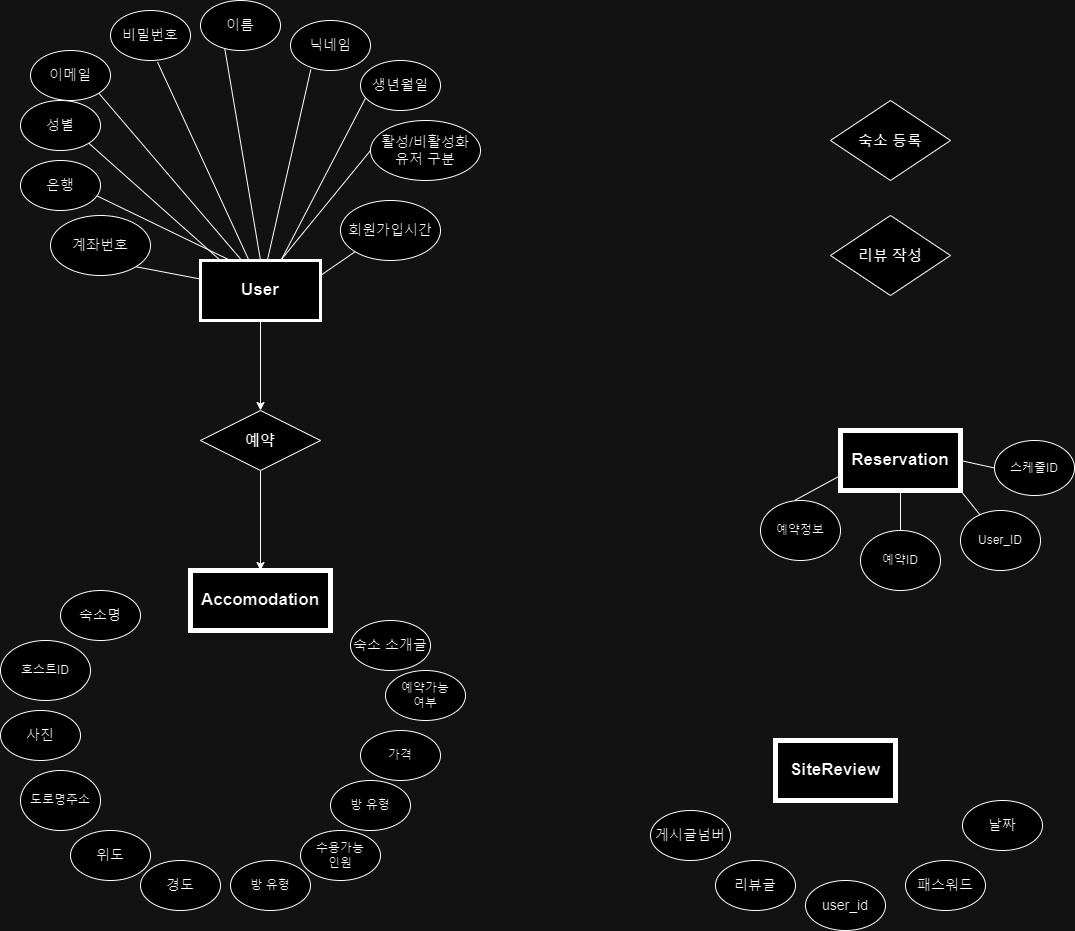

The diagram above was exported from draw.io. Its source (the exported page's mxGraphModel, read from the mxfile embedded in the PNG):
<mxGraphModel dx="1648" dy="950" grid="1" gridSize="10" guides="1" tooltips="1" connect="1" arrows="1" fold="1" page="1" pageScale="2" pageWidth="827" pageHeight="1169" math="0" shadow="0">
  <root>
    <mxCell id="0" />
    <mxCell id="1" parent="0" />
    <mxCell id="vVK-DLxQ_tqd_ntDtq-r-31" style="edgeStyle=orthogonalEdgeStyle;rounded=0;orthogonalLoop=1;jettySize=auto;html=1;" edge="1" parent="1" source="vVK-DLxQ_tqd_ntDtq-r-3" target="A-f33xsdgHGUtybP3AB9-8">
      <mxGeometry relative="1" as="geometry" />
    </mxCell>
    <mxCell id="vVK-DLxQ_tqd_ntDtq-r-3" value="&lt;b&gt;&lt;font style=&quot;font-size: 17px;&quot;&gt;User&lt;/font&gt;&lt;/b&gt;" style="rounded=0;whiteSpace=wrap;html=1;strokeWidth=3;" vertex="1" parent="1">
      <mxGeometry x="210" y="270" width="120" height="60" as="geometry" />
    </mxCell>
    <mxCell id="vVK-DLxQ_tqd_ntDtq-r-4" value="&lt;b&gt;&lt;font style=&quot;font-size: 17px;&quot;&gt;Reservation&lt;/font&gt;&lt;/b&gt;" style="rounded=0;whiteSpace=wrap;html=1;strokeWidth=5;" vertex="1" parent="1">
      <mxGeometry x="850" y="440" width="120" height="60" as="geometry" />
    </mxCell>
    <mxCell id="vVK-DLxQ_tqd_ntDtq-r-5" value="&lt;b&gt;&lt;font style=&quot;font-size: 17px;&quot;&gt;SiteReview&lt;br&gt;&lt;/font&gt;&lt;/b&gt;" style="rounded=0;whiteSpace=wrap;html=1;strokeWidth=5;" vertex="1" parent="1">
      <mxGeometry x="785" y="750" width="120" height="60" as="geometry" />
    </mxCell>
    <mxCell id="9KdXrdsOLLxbJiffNA_D-1" value="&lt;b&gt;&lt;font style=&quot;font-size: 15px;&quot;&gt;숙소 등록&lt;/font&gt;&lt;/b&gt;" style="rhombus;whiteSpace=wrap;html=1;" vertex="1" parent="1">
      <mxGeometry x="840" y="110" width="120" height="80" as="geometry" />
    </mxCell>
    <mxCell id="72EIkO-jc_VU_ukTiyaU-2" value="&lt;span style=&quot;font-size: 14px;&quot;&gt;숙소 소개글&lt;/span&gt;" style="ellipse;whiteSpace=wrap;html=1;" vertex="1" parent="1">
      <mxGeometry x="360" y="630" width="80" height="50" as="geometry" />
    </mxCell>
    <mxCell id="72EIkO-jc_VU_ukTiyaU-3" value="&lt;span style=&quot;font-size: 14px;&quot;&gt;사진&lt;br&gt;&lt;/span&gt;" style="ellipse;whiteSpace=wrap;html=1;" vertex="1" parent="1">
      <mxGeometry x="10" y="720" width="80" height="50" as="geometry" />
    </mxCell>
    <mxCell id="72EIkO-jc_VU_ukTiyaU-13" value="예약가능&lt;br&gt;여부" style="ellipse;whiteSpace=wrap;html=1;" vertex="1" parent="1">
      <mxGeometry x="395" y="680" width="80" height="50" as="geometry" />
    </mxCell>
    <mxCell id="72EIkO-jc_VU_ukTiyaU-11" value="가격" style="ellipse;whiteSpace=wrap;html=1;" vertex="1" parent="1">
      <mxGeometry x="370" y="740" width="80" height="50" as="geometry" />
    </mxCell>
    <mxCell id="A-f33xsdgHGUtybP3AB9-5" value="User_ID" style="ellipse;whiteSpace=wrap;html=1;" vertex="1" parent="1">
      <mxGeometry x="970" y="520" width="80" height="60" as="geometry" />
    </mxCell>
    <mxCell id="vVK-DLxQ_tqd_ntDtq-r-24" value="" style="endArrow=none;html=1;rounded=0;entryX=1;entryY=1;entryDx=0;entryDy=0;exitX=0.342;exitY=-0.006;exitDx=0;exitDy=0;exitPerimeter=0;" edge="1" parent="1" source="vVK-DLxQ_tqd_ntDtq-r-3" target="vVK-DLxQ_tqd_ntDtq-r-7">
      <mxGeometry width="50" height="50" relative="1" as="geometry">
        <mxPoint x="225" y="250" as="sourcePoint" />
        <mxPoint x="275" y="200" as="targetPoint" />
      </mxGeometry>
    </mxCell>
    <mxCell id="vVK-DLxQ_tqd_ntDtq-r-27" value="" style="endArrow=none;html=1;rounded=0;entryX=0.071;entryY=0.727;entryDx=0;entryDy=0;entryPerimeter=0;exitX=0.675;exitY=-0.017;exitDx=0;exitDy=0;exitPerimeter=0;" edge="1" parent="1" source="vVK-DLxQ_tqd_ntDtq-r-3" target="vVK-DLxQ_tqd_ntDtq-r-12">
      <mxGeometry width="50" height="50" relative="1" as="geometry">
        <mxPoint x="280" y="250" as="sourcePoint" />
        <mxPoint x="330" y="200" as="targetPoint" />
        <Array as="points" />
      </mxGeometry>
    </mxCell>
    <mxCell id="vVK-DLxQ_tqd_ntDtq-r-15" value="&lt;font style=&quot;font-size: 14px;&quot;&gt;회원가입시간&lt;/font&gt;" style="ellipse;whiteSpace=wrap;html=1;" vertex="1" parent="1">
      <mxGeometry x="350" y="210" width="100" height="60" as="geometry" />
    </mxCell>
    <mxCell id="vVK-DLxQ_tqd_ntDtq-r-12" value="&lt;span style=&quot;font-size: 14px;&quot;&gt;생년월일&lt;/span&gt;" style="ellipse;whiteSpace=wrap;html=1;" vertex="1" parent="1">
      <mxGeometry x="370" y="70" width="80" height="50" as="geometry" />
    </mxCell>
    <mxCell id="vVK-DLxQ_tqd_ntDtq-r-22" value="" style="endArrow=none;html=1;rounded=0;entryX=0.25;entryY=0;entryDx=0;entryDy=0;exitX=0.946;exitY=0.7;exitDx=0;exitDy=0;exitPerimeter=0;" edge="1" parent="1" source="vVK-DLxQ_tqd_ntDtq-r-13" target="vVK-DLxQ_tqd_ntDtq-r-3">
      <mxGeometry width="50" height="50" relative="1" as="geometry">
        <mxPoint x="530" y="360" as="sourcePoint" />
        <mxPoint x="580" y="310" as="targetPoint" />
      </mxGeometry>
    </mxCell>
    <mxCell id="A-f33xsdgHGUtybP3AB9-3" value="예약ID" style="ellipse;whiteSpace=wrap;html=1;" vertex="1" parent="1">
      <mxGeometry x="870" y="540" width="80" height="60" as="geometry" />
    </mxCell>
    <mxCell id="9KdXrdsOLLxbJiffNA_D-8" value="&lt;span style=&quot;font-size: 14px;&quot;&gt;user_id&lt;/span&gt;" style="ellipse;whiteSpace=wrap;html=1;" vertex="1" parent="1">
      <mxGeometry x="815" y="890" width="80" height="50" as="geometry" />
    </mxCell>
    <mxCell id="vVK-DLxQ_tqd_ntDtq-r-8" value="&lt;font style=&quot;font-size: 14px;&quot;&gt;비밀번호&lt;/font&gt;" style="ellipse;whiteSpace=wrap;html=1;" vertex="1" parent="1">
      <mxGeometry x="120" y="20" width="80" height="50" as="geometry" />
    </mxCell>
    <mxCell id="vVK-DLxQ_tqd_ntDtq-r-32" style="edgeStyle=orthogonalEdgeStyle;rounded=0;orthogonalLoop=1;jettySize=auto;html=1;entryX=0.5;entryY=0;entryDx=0;entryDy=0;" edge="1" parent="1" source="A-f33xsdgHGUtybP3AB9-8" target="RNTaPn3c44zU0fyrv1eq-7">
      <mxGeometry relative="1" as="geometry" />
    </mxCell>
    <mxCell id="A-f33xsdgHGUtybP3AB9-8" value="&lt;b&gt;&lt;font style=&quot;font-size: 15px;&quot;&gt;예약&lt;/font&gt;&lt;/b&gt;" style="rhombus;whiteSpace=wrap;html=1;" vertex="1" parent="1">
      <mxGeometry x="210" y="420" width="120" height="60" as="geometry" />
    </mxCell>
    <mxCell id="RNTaPn3c44zU0fyrv1eq-1" value="&lt;span style=&quot;font-size: 14px;&quot;&gt;활성/비활성화 &lt;br&gt;유저 구분&lt;/span&gt;" style="ellipse;whiteSpace=wrap;html=1;" vertex="1" parent="1">
      <mxGeometry x="380" y="130" width="110" height="60" as="geometry" />
    </mxCell>
    <mxCell id="9KdXrdsOLLxbJiffNA_D-12" value="&lt;font style=&quot;font-size: 14px;&quot;&gt;날짜&lt;/font&gt;" style="ellipse;whiteSpace=wrap;html=1;" vertex="1" parent="1">
      <mxGeometry x="972" y="810" width="80" height="50" as="geometry" />
    </mxCell>
    <mxCell id="A-f33xsdgHGUtybP3AB9-20" value="" style="endArrow=none;html=1;rounded=0;exitX=1;exitY=0.5;exitDx=0;exitDy=0;entryX=0;entryY=0.5;entryDx=0;entryDy=0;" edge="1" parent="1" source="vVK-DLxQ_tqd_ntDtq-r-4" target="A-f33xsdgHGUtybP3AB9-9">
      <mxGeometry width="50" height="50" relative="1" as="geometry">
        <mxPoint x="970" y="520" as="sourcePoint" />
        <mxPoint x="1020" y="470" as="targetPoint" />
      </mxGeometry>
    </mxCell>
    <mxCell id="vVK-DLxQ_tqd_ntDtq-r-25" value="" style="endArrow=none;html=1;rounded=0;entryX=0.588;entryY=1.033;entryDx=0;entryDy=0;entryPerimeter=0;exitX=0.403;exitY=-0.006;exitDx=0;exitDy=0;exitPerimeter=0;" edge="1" parent="1" source="vVK-DLxQ_tqd_ntDtq-r-3" target="vVK-DLxQ_tqd_ntDtq-r-8">
      <mxGeometry width="50" height="50" relative="1" as="geometry">
        <mxPoint x="240" y="250" as="sourcePoint" />
        <mxPoint x="260" y="140" as="targetPoint" />
      </mxGeometry>
    </mxCell>
    <mxCell id="vVK-DLxQ_tqd_ntDtq-r-30" value="" style="endArrow=none;html=1;rounded=0;entryX=0;entryY=1;entryDx=0;entryDy=0;exitX=1;exitY=0.25;exitDx=0;exitDy=0;" edge="1" parent="1" source="vVK-DLxQ_tqd_ntDtq-r-3" target="vVK-DLxQ_tqd_ntDtq-r-15">
      <mxGeometry width="50" height="50" relative="1" as="geometry">
        <mxPoint x="320" y="290" as="sourcePoint" />
        <mxPoint x="370" y="240" as="targetPoint" />
      </mxGeometry>
    </mxCell>
    <mxCell id="9KdXrdsOLLxbJiffNA_D-15" value="&lt;font style=&quot;font-size: 15px;&quot;&gt;&lt;b&gt;리뷰 작성&lt;/b&gt;&lt;/font&gt;" style="rhombus;whiteSpace=wrap;html=1;" vertex="1" parent="1">
      <mxGeometry x="840" y="225" width="120" height="80" as="geometry" />
    </mxCell>
    <mxCell id="A-f33xsdgHGUtybP3AB9-16" value="" style="endArrow=none;html=1;rounded=0;entryX=0.5;entryY=1;entryDx=0;entryDy=0;exitX=0.5;exitY=0;exitDx=0;exitDy=0;" edge="1" parent="1" source="A-f33xsdgHGUtybP3AB9-3" target="vVK-DLxQ_tqd_ntDtq-r-4">
      <mxGeometry width="50" height="50" relative="1" as="geometry">
        <mxPoint x="874" y="555" as="sourcePoint" />
        <mxPoint x="924" y="505" as="targetPoint" />
      </mxGeometry>
    </mxCell>
    <mxCell id="72EIkO-jc_VU_ukTiyaU-7" value="&lt;span style=&quot;font-size: 14px;&quot;&gt;숙소명&lt;/span&gt;" style="ellipse;whiteSpace=wrap;html=1;" vertex="1" parent="1">
      <mxGeometry x="70" y="600" width="80" height="50" as="geometry" />
    </mxCell>
    <mxCell id="72EIkO-jc_VU_ukTiyaU-4" value="&lt;span style=&quot;font-size: 14px;&quot;&gt;경도&lt;br&gt;&lt;/span&gt;" style="ellipse;whiteSpace=wrap;html=1;" vertex="1" parent="1">
      <mxGeometry x="150" y="870" width="80" height="50" as="geometry" />
    </mxCell>
    <mxCell id="A-f33xsdgHGUtybP3AB9-24" value="도로명주소" style="ellipse;whiteSpace=wrap;html=1;" vertex="1" parent="1">
      <mxGeometry x="30" y="780" width="80" height="60" as="geometry" />
    </mxCell>
    <mxCell id="vVK-DLxQ_tqd_ntDtq-r-26" value="" style="endArrow=none;html=1;rounded=0;entryX=0;entryY=0.5;entryDx=0;entryDy=0;" edge="1" parent="1" target="RNTaPn3c44zU0fyrv1eq-1">
      <mxGeometry width="50" height="50" relative="1" as="geometry">
        <mxPoint x="290" y="270" as="sourcePoint" />
        <mxPoint x="340" y="220" as="targetPoint" />
      </mxGeometry>
    </mxCell>
    <mxCell id="A-f33xsdgHGUtybP3AB9-22" value="" style="endArrow=none;html=1;rounded=0;entryX=1;entryY=1;entryDx=0;entryDy=0;" edge="1" parent="1" source="A-f33xsdgHGUtybP3AB9-5" target="vVK-DLxQ_tqd_ntDtq-r-4">
      <mxGeometry width="50" height="50" relative="1" as="geometry">
        <mxPoint x="904" y="590" as="sourcePoint" />
        <mxPoint x="954" y="540" as="targetPoint" />
      </mxGeometry>
    </mxCell>
    <mxCell id="9KdXrdsOLLxbJiffNA_D-5" value="&lt;span style=&quot;font-size: 14px;&quot;&gt;리뷰글&lt;/span&gt;" style="ellipse;whiteSpace=wrap;html=1;" vertex="1" parent="1">
      <mxGeometry x="725" y="870" width="80" height="50" as="geometry" />
    </mxCell>
    <mxCell id="vVK-DLxQ_tqd_ntDtq-r-11" value="&lt;font style=&quot;font-size: 14px;&quot;&gt;성별&lt;/font&gt;" style="ellipse;whiteSpace=wrap;html=1;" vertex="1" parent="1">
      <mxGeometry x="30" y="110" width="80" height="50" as="geometry" />
    </mxCell>
    <mxCell id="RNTaPn3c44zU0fyrv1eq-5" value="수용가능&lt;br&gt;인원" style="ellipse;whiteSpace=wrap;html=1;" vertex="1" parent="1">
      <mxGeometry x="310" y="840" width="80" height="50" as="geometry" />
    </mxCell>
    <mxCell id="72EIkO-jc_VU_ukTiyaU-5" value="&lt;span style=&quot;font-size: 14px;&quot;&gt;위도&lt;br&gt;&lt;/span&gt;" style="ellipse;whiteSpace=wrap;html=1;" vertex="1" parent="1">
      <mxGeometry x="80" y="840" width="80" height="50" as="geometry" />
    </mxCell>
    <mxCell id="72EIkO-jc_VU_ukTiyaU-15" value="방 유형" style="ellipse;whiteSpace=wrap;html=1;" vertex="1" parent="1">
      <mxGeometry x="240" y="870" width="80" height="50" as="geometry" />
    </mxCell>
    <mxCell id="vVK-DLxQ_tqd_ntDtq-r-14" value="&lt;font style=&quot;font-size: 14px;&quot;&gt;계좌번호&lt;/font&gt;" style="ellipse;whiteSpace=wrap;html=1;" vertex="1" parent="1">
      <mxGeometry x="60" y="225" width="100" height="60" as="geometry" />
    </mxCell>
    <mxCell id="vVK-DLxQ_tqd_ntDtq-r-10" value="&lt;font style=&quot;font-size: 14px;&quot;&gt;닉네임&lt;/font&gt;" style="ellipse;whiteSpace=wrap;html=1;" vertex="1" parent="1">
      <mxGeometry x="300" y="30" width="80" height="50" as="geometry" />
    </mxCell>
    <mxCell id="A-f33xsdgHGUtybP3AB9-11" value="" style="endArrow=none;html=1;rounded=0;entryX=0;entryY=0.75;entryDx=0;entryDy=0;" edge="1" parent="1" target="vVK-DLxQ_tqd_ntDtq-r-4">
      <mxGeometry width="50" height="50" relative="1" as="geometry">
        <mxPoint x="804" y="510" as="sourcePoint" />
        <mxPoint x="844" y="470" as="targetPoint" />
        <Array as="points" />
      </mxGeometry>
    </mxCell>
    <mxCell id="9KdXrdsOLLxbJiffNA_D-7" value="&lt;font style=&quot;font-size: 14px;&quot;&gt;게시글넘버&lt;br&gt;&lt;/font&gt;" style="ellipse;whiteSpace=wrap;html=1;" vertex="1" parent="1">
      <mxGeometry x="660" y="820" width="80" height="50" as="geometry" />
    </mxCell>
    <mxCell id="72EIkO-jc_VU_ukTiyaU-10" value="방 유형" style="ellipse;whiteSpace=wrap;html=1;" vertex="1" parent="1">
      <mxGeometry x="340" y="790" width="80" height="50" as="geometry" />
    </mxCell>
    <mxCell id="A-f33xsdgHGUtybP3AB9-10" value="예약정보" style="ellipse;whiteSpace=wrap;html=1;" vertex="1" parent="1">
      <mxGeometry x="770" y="510" width="80" height="60" as="geometry" />
    </mxCell>
    <mxCell id="9KdXrdsOLLxbJiffNA_D-9" value="&lt;font style=&quot;font-size: 14px;&quot;&gt;패스워드&lt;/font&gt;" style="ellipse;whiteSpace=wrap;html=1;" vertex="1" parent="1">
      <mxGeometry x="915" y="870" width="80" height="50" as="geometry" />
    </mxCell>
    <mxCell id="vVK-DLxQ_tqd_ntDtq-r-23" value="" style="endArrow=none;html=1;rounded=0;entryX=1;entryY=1;entryDx=0;entryDy=0;" edge="1" parent="1" target="vVK-DLxQ_tqd_ntDtq-r-11">
      <mxGeometry width="50" height="50" relative="1" as="geometry">
        <mxPoint x="230" y="270" as="sourcePoint" />
        <mxPoint x="265" y="200" as="targetPoint" />
      </mxGeometry>
    </mxCell>
    <mxCell id="RNTaPn3c44zU0fyrv1eq-7" value="&lt;span style=&quot;font-size: 17px;&quot;&gt;&lt;b&gt;Accomodation&lt;/b&gt;&lt;/span&gt;" style="rounded=0;whiteSpace=wrap;html=1;strokeWidth=5;" vertex="1" parent="1">
      <mxGeometry x="200" y="580" width="140" height="60" as="geometry" />
    </mxCell>
    <mxCell id="A-f33xsdgHGUtybP3AB9-23" value="호스트ID" style="ellipse;whiteSpace=wrap;html=1;" vertex="1" parent="1">
      <mxGeometry x="10" y="650" width="90" height="60" as="geometry" />
    </mxCell>
    <mxCell id="vVK-DLxQ_tqd_ntDtq-r-28" value="" style="endArrow=none;html=1;rounded=0;entryX=0.254;entryY=0.98;entryDx=0;entryDy=0;entryPerimeter=0;" edge="1" parent="1" source="vVK-DLxQ_tqd_ntDtq-r-3" target="vVK-DLxQ_tqd_ntDtq-r-10">
      <mxGeometry width="50" height="50" relative="1" as="geometry">
        <mxPoint x="270" y="250" as="sourcePoint" />
        <mxPoint x="320" y="200" as="targetPoint" />
      </mxGeometry>
    </mxCell>
    <mxCell id="vVK-DLxQ_tqd_ntDtq-r-9" value="&lt;font style=&quot;font-size: 14px;&quot;&gt;이름&lt;/font&gt;" style="ellipse;whiteSpace=wrap;html=1;" vertex="1" parent="1">
      <mxGeometry x="210" y="10" width="80" height="50" as="geometry" />
    </mxCell>
    <mxCell id="vVK-DLxQ_tqd_ntDtq-r-7" value="&lt;font style=&quot;font-size: 14px;&quot;&gt;이메일&lt;/font&gt;" style="ellipse;whiteSpace=wrap;html=1;" vertex="1" parent="1">
      <mxGeometry x="40" y="60" width="80" height="50" as="geometry" />
    </mxCell>
    <mxCell id="vVK-DLxQ_tqd_ntDtq-r-29" value="" style="endArrow=none;html=1;rounded=0;entryX=0.304;entryY=0.967;entryDx=0;entryDy=0;entryPerimeter=0;exitX=0.5;exitY=0;exitDx=0;exitDy=0;" edge="1" parent="1" source="vVK-DLxQ_tqd_ntDtq-r-3" target="vVK-DLxQ_tqd_ntDtq-r-9">
      <mxGeometry width="50" height="50" relative="1" as="geometry">
        <mxPoint x="250" y="250" as="sourcePoint" />
        <mxPoint x="300" y="200" as="targetPoint" />
      </mxGeometry>
    </mxCell>
    <mxCell id="vVK-DLxQ_tqd_ntDtq-r-21" value="" style="endArrow=none;html=1;rounded=0;exitX=1;exitY=1;exitDx=0;exitDy=0;" edge="1" parent="1" source="vVK-DLxQ_tqd_ntDtq-r-14" target="vVK-DLxQ_tqd_ntDtq-r-3">
      <mxGeometry width="50" height="50" relative="1" as="geometry">
        <mxPoint x="90" y="420" as="sourcePoint" />
        <mxPoint x="140" y="370" as="targetPoint" />
      </mxGeometry>
    </mxCell>
    <mxCell id="A-f33xsdgHGUtybP3AB9-9" value="스케줄ID" style="ellipse;whiteSpace=wrap;html=1;" vertex="1" parent="1">
      <mxGeometry x="1004" y="450" width="80" height="55" as="geometry" />
    </mxCell>
    <mxCell id="vVK-DLxQ_tqd_ntDtq-r-13" value="&lt;font style=&quot;font-size: 14px;&quot;&gt;은행&lt;/font&gt;" style="ellipse;whiteSpace=wrap;html=1;" vertex="1" parent="1">
      <mxGeometry x="30" y="170" width="80" height="50" as="geometry" />
    </mxCell>
  </root>
</mxGraphModel>